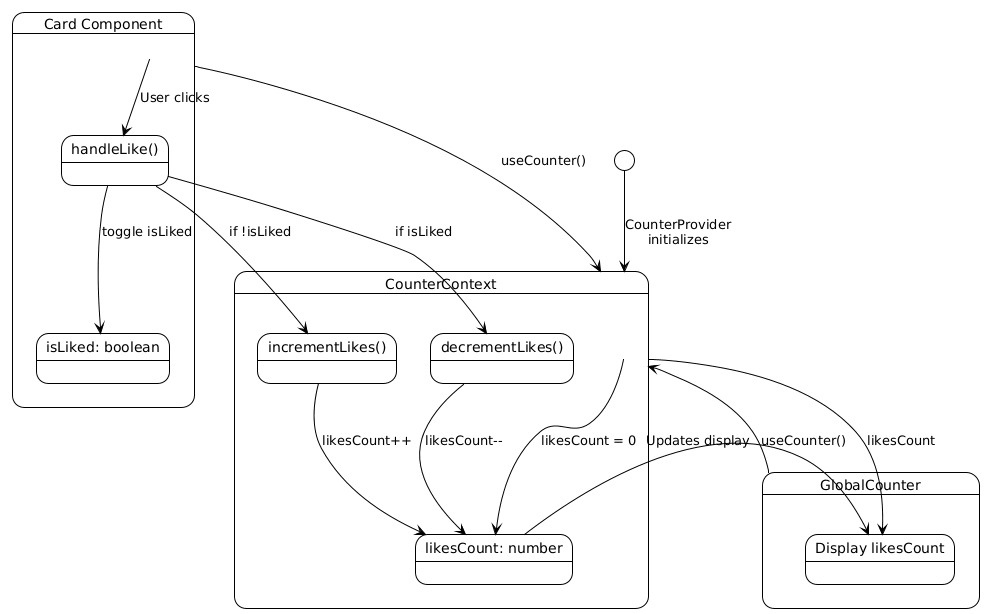

The diagram above was rendered by PlantUML. Its source (embedded in the PNG):
@startuml
!theme plain

state "CounterContext" as context {
    state "likesCount: number" as state
    state "incrementLikes()" as increment
    state "decrementLikes()" as decrement
}

state "Card Component" as card {
    state "isLiked: boolean" as cardState
    state "handleLike()" as handler
}

state "GlobalCounter" as counter {
    state "Display likesCount" as display
}

[*] --> context : CounterProvider\ninitializes
context --> state : likesCount = 0

counter --> context : useCounter()
context --> display : likesCount

card --> context : useCounter()
card --> handler : User clicks

handler --> cardState : toggle isLiked

handler --> increment : if !isLiked
increment --> state : likesCount++

handler --> decrement : if isLiked
decrement --> state : likesCount--

state --> display : Updates display
@enduml